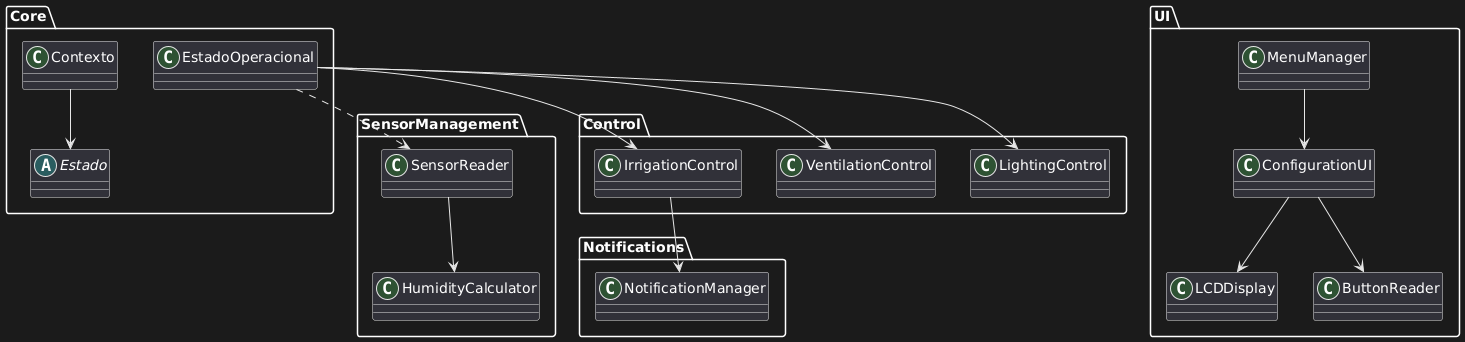

The diagram above was rendered by PlantUML. Its source (embedded in the PNG):
@startuml
package "SensorManagement" {
  class SensorReader
  class HumidityCalculator
}
package "Control" {
  class IrrigationControl
  class VentilationControl
  class LightingControl
}
package "UI" {
  class MenuManager
  class ConfigurationUI
  class LCDDisplay
  class ButtonReader
}
package "Core" {
  class Contexto
  abstract class Estado
  class EstadoOperacional
}
package "Notifications" {
  class NotificationManager
}
SensorReader --> HumidityCalculator
Contexto --> Estado
EstadoOperacional ..> SensorReader
EstadoOperacional --> IrrigationControl
EstadoOperacional --> VentilationControl
EstadoOperacional --> LightingControl
MenuManager --> ConfigurationUI
ConfigurationUI --> LCDDisplay
ConfigurationUI --> ButtonReader
IrrigationControl --> NotificationManager
@enduml